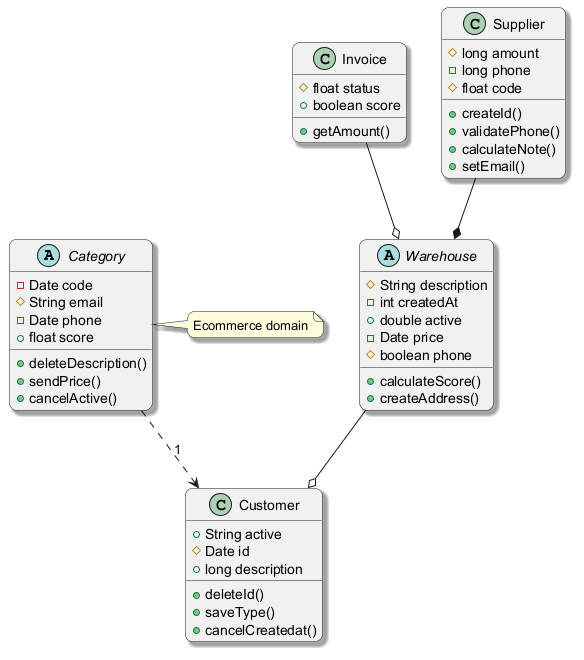

The diagram above was rendered by PlantUML. Its source (embedded in the PNG):
@startuml
skinparam backgroundColor #FFFFFF
skinparam roundCorner 15
skinparam shadowing true
abstract class Category {
  -Date code
  #String email
  -Date phone
  +float score
  +deleteDescription()
  +sendPrice()
  +cancelActive()
}
class Invoice {
  #float status
  +boolean score
  +getAmount()
}
abstract class Warehouse {
  #String description
  -int createdAt
  +double active
  -Date price
  #boolean phone
  +calculateScore()
  +createAddress()
}
class Customer {
  +String active
  #Date id
  +long description
  +deleteId()
  +saveType()
  +cancelCreatedat()
}
class Supplier {
  #long amount
  -long phone
  #float code
  +createId()
  +validatePhone()
  +calculateNote()
  +setEmail()
}
Supplier --* Warehouse
Category ..> Customer : "1"
Invoice --o Warehouse
Warehouse --o Customer
note right of Category : Ecommerce domain
@enduml